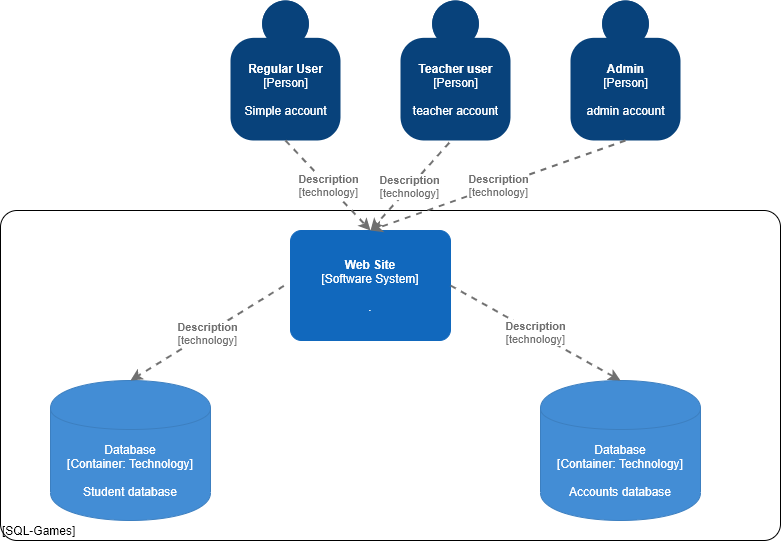

The diagram above was exported from draw.io. Its source (the exported page's mxGraphModel, read from the mxfile embedded in the PNG):
<mxGraphModel dx="1278" dy="580" grid="1" gridSize="10" guides="1" tooltips="1" connect="1" arrows="1" fold="1" page="1" pageScale="1" pageWidth="850" pageHeight="1100" math="0" shadow="0">
  <root>
    <mxCell id="0" />
    <mxCell id="1" parent="0" />
    <object placeholders="1" c4Name="" c4Type="ExecutionEnvironment" c4Application="SQL-Games" label="&lt;div style=&quot;text-align: left&quot;&gt;%c4Name%&lt;/div&gt;&lt;div style=&quot;text-align: left&quot;&gt;[%c4Application%]&lt;/div&gt;" id="QhUEc5ZR-yvIygevRtZV-10">
      <mxCell style="rounded=1;whiteSpace=wrap;html=1;labelBackgroundColor=none;fillColor=#ffffff;fontColor=#000000;align=left;arcSize=5;strokeColor=#000000;verticalAlign=bottom;metaEdit=1;metaData={&quot;c4Type&quot;:{&quot;editable&quot;:false}};points=[[0.25,0,0],[0.5,0,0],[0.75,0,0],[1,0.25,0],[1,0.5,0],[1,0.75,0],[0.75,1,0],[0.5,1,0],[0.25,1,0],[0,0.75,0],[0,0.5,0],[0,0.25,0]];" vertex="1" parent="1">
        <mxGeometry x="30" y="230" width="780" height="330" as="geometry" />
      </mxCell>
    </object>
    <object placeholders="1" c4Name="Regular User" c4Type="Person" c4Description="Simple account" label="&lt;b&gt;%c4Name%&lt;/b&gt;&lt;div&gt;[%c4Type%]&lt;/div&gt;&lt;br&gt;&lt;div&gt;%c4Description%&lt;/div&gt;" id="QhUEc5ZR-yvIygevRtZV-2">
      <mxCell style="html=1;dashed=0;whitespace=wrap;fillColor=#08427b;strokeColor=none;fontColor=#ffffff;shape=mxgraph.c4.person;align=center;metaEdit=1;points=[[0.5,0,0],[1,0.5,0],[1,0.75,0],[0.75,1,0],[0.5,1,0],[0.25,1,0],[0,0.75,0],[0,0.5,0]];metaData={&quot;c4Type&quot;:{&quot;editable&quot;:false}};" vertex="1" parent="1">
        <mxGeometry x="260" y="20" width="110.00000000000001" height="140" as="geometry" />
      </mxCell>
    </object>
    <object placeholders="1" c4Name="Teacher user" c4Type="Person" c4Description="teacher account" label="&lt;b&gt;%c4Name%&lt;/b&gt;&lt;div&gt;[%c4Type%]&lt;/div&gt;&lt;br&gt;&lt;div&gt;%c4Description%&lt;/div&gt;" id="QhUEc5ZR-yvIygevRtZV-3">
      <mxCell style="html=1;dashed=0;whitespace=wrap;fillColor=#08427b;strokeColor=none;fontColor=#ffffff;shape=mxgraph.c4.person;align=center;metaEdit=1;points=[[0.5,0,0],[1,0.5,0],[1,0.75,0],[0.75,1,0],[0.5,1,0],[0.25,1,0],[0,0.75,0],[0,0.5,0]];metaData={&quot;c4Type&quot;:{&quot;editable&quot;:false}};" vertex="1" parent="1">
        <mxGeometry x="430" y="20" width="110.00000000000001" height="140" as="geometry" />
      </mxCell>
    </object>
    <object placeholders="1" c4Name="Admin" c4Type="Person" c4Description="admin account" label="&lt;b&gt;%c4Name%&lt;/b&gt;&lt;div&gt;[%c4Type%]&lt;/div&gt;&lt;br&gt;&lt;div&gt;%c4Description%&lt;/div&gt;" id="QhUEc5ZR-yvIygevRtZV-4">
      <mxCell style="html=1;dashed=0;whitespace=wrap;fillColor=#08427b;strokeColor=none;fontColor=#ffffff;shape=mxgraph.c4.person;align=center;metaEdit=1;points=[[0.5,0,0],[1,0.5,0],[1,0.75,0],[0.75,1,0],[0.5,1,0],[0.25,1,0],[0,0.75,0],[0,0.5,0]];metaData={&quot;c4Type&quot;:{&quot;editable&quot;:false}};" vertex="1" parent="1">
        <mxGeometry x="600" y="20" width="110.00000000000001" height="140" as="geometry" />
      </mxCell>
    </object>
    <object placeholders="1" c4Name="Web Site" c4Type="Software System" c4Description="." label="&lt;b&gt;%c4Name%&lt;/b&gt;&lt;div&gt;[%c4Type%]&lt;/div&gt;&lt;br&gt;&lt;div&gt;%c4Description%&lt;/div&gt;" id="QhUEc5ZR-yvIygevRtZV-6">
      <mxCell style="rounded=1;whiteSpace=wrap;html=1;labelBackgroundColor=none;fillColor=#1168BD;fontColor=#ffffff;align=center;arcSize=10;strokeColor=#1168BD;metaEdit=1;metaData={&quot;c4Type&quot;:{&quot;editable&quot;:false}};points=[[0.25,0,0],[0.5,0,0],[0.75,0,0],[1,0.25,0],[1,0.5,0],[1,0.75,0],[0.75,1,0],[0.5,1,0],[0.25,1,0],[0,0.75,0],[0,0.5,0],[0,0.25,0]];" vertex="1" parent="1">
        <mxGeometry x="320" y="250" width="160" height="110.00000000000001" as="geometry" />
      </mxCell>
    </object>
    <object placeholders="1" c4Type="Database" c4Technology="Technology" c4Description="Student database" label="%c4Type%&lt;div&gt;[Container:&amp;nbsp;%c4Technology%]&lt;/div&gt;&lt;br&gt;&lt;div&gt;%c4Description%&lt;/div&gt;" id="QhUEc5ZR-yvIygevRtZV-8">
      <mxCell style="shape=cylinder;whiteSpace=wrap;html=1;boundedLbl=1;rounded=0;labelBackgroundColor=none;fillColor=#438DD5;fontSize=12;fontColor=#ffffff;align=center;strokeColor=#3C7FC0;metaEdit=1;points=[[0.5,0,0],[1,0.25,0],[1,0.5,0],[1,0.75,0],[0.5,1,0],[0,0.75,0],[0,0.5,0],[0,0.25,0]];metaData={&quot;c4Type&quot;:{&quot;editable&quot;:false}};" vertex="1" parent="1">
        <mxGeometry x="80" y="400" width="160" height="140" as="geometry" />
      </mxCell>
    </object>
    <object placeholders="1" c4Type="Database" c4Technology="Technology" c4Description="Accounts database" label="%c4Type%&lt;div&gt;[Container:&amp;nbsp;%c4Technology%]&lt;/div&gt;&lt;br&gt;&lt;div&gt;%c4Description%&lt;/div&gt;" id="QhUEc5ZR-yvIygevRtZV-9">
      <mxCell style="shape=cylinder;whiteSpace=wrap;html=1;boundedLbl=1;rounded=0;labelBackgroundColor=none;fillColor=#438DD5;fontSize=12;fontColor=#ffffff;align=center;strokeColor=#3C7FC0;metaEdit=1;points=[[0.5,0,0],[1,0.25,0],[1,0.5,0],[1,0.75,0],[0.5,1,0],[0,0.75,0],[0,0.5,0],[0,0.25,0]];metaData={&quot;c4Type&quot;:{&quot;editable&quot;:false}};" vertex="1" parent="1">
        <mxGeometry x="570" y="400" width="160" height="140" as="geometry" />
      </mxCell>
    </object>
    <object placeholders="1" c4Type="Relationship" c4Technology="technology" c4Description="Description" label="&lt;div style=&quot;text-align: left&quot;&gt;&lt;div style=&quot;text-align: center&quot;&gt;&lt;b&gt;%c4Description%&lt;/b&gt;&lt;/div&gt;&lt;div style=&quot;text-align: center&quot;&gt;[%c4Technology%]&lt;/div&gt;&lt;/div&gt;" id="QhUEc5ZR-yvIygevRtZV-11">
      <mxCell style="edgeStyle=none;rounded=0;html=1;entryX=0.5;entryY=0;jettySize=auto;orthogonalLoop=1;strokeColor=#707070;strokeWidth=2;fontColor=#707070;jumpStyle=none;dashed=1;metaEdit=1;metaData={&quot;c4Type&quot;:{&quot;editable&quot;:false}};exitX=-0.042;exitY=0.504;exitDx=0;exitDy=0;exitPerimeter=0;entryDx=0;entryDy=0;entryPerimeter=0;" edge="1" parent="1" source="QhUEc5ZR-yvIygevRtZV-6" target="QhUEc5ZR-yvIygevRtZV-8">
        <mxGeometry width="160" relative="1" as="geometry">
          <mxPoint x="340" y="300" as="sourcePoint" />
          <mxPoint x="500" y="300" as="targetPoint" />
        </mxGeometry>
      </mxCell>
    </object>
    <object placeholders="1" c4Type="Relationship" c4Technology="technology" c4Description="Description" label="&lt;div style=&quot;text-align: left&quot;&gt;&lt;div style=&quot;text-align: center&quot;&gt;&lt;b&gt;%c4Description%&lt;/b&gt;&lt;/div&gt;&lt;div style=&quot;text-align: center&quot;&gt;[%c4Technology%]&lt;/div&gt;&lt;/div&gt;" id="QhUEc5ZR-yvIygevRtZV-12">
      <mxCell style="edgeStyle=none;rounded=0;html=1;entryX=0.5;entryY=0;jettySize=auto;orthogonalLoop=1;strokeColor=#707070;strokeWidth=2;fontColor=#707070;jumpStyle=none;dashed=1;metaEdit=1;metaData={&quot;c4Type&quot;:{&quot;editable&quot;:false}};entryDx=0;entryDy=0;entryPerimeter=0;exitX=1;exitY=0.5;exitDx=0;exitDy=0;exitPerimeter=0;" edge="1" parent="1" source="QhUEc5ZR-yvIygevRtZV-6" target="QhUEc5ZR-yvIygevRtZV-9">
        <mxGeometry width="160" relative="1" as="geometry">
          <mxPoint x="340" y="300" as="sourcePoint" />
          <mxPoint x="500" y="300" as="targetPoint" />
        </mxGeometry>
      </mxCell>
    </object>
    <object placeholders="1" c4Type="Relationship" c4Technology="technology" c4Description="Description" label="&lt;div style=&quot;text-align: left&quot;&gt;&lt;div style=&quot;text-align: center&quot;&gt;&lt;b&gt;%c4Description%&lt;/b&gt;&lt;/div&gt;&lt;div style=&quot;text-align: center&quot;&gt;[%c4Technology%]&lt;/div&gt;&lt;/div&gt;" id="QhUEc5ZR-yvIygevRtZV-13">
      <mxCell style="edgeStyle=none;rounded=0;html=1;entryX=0.5;entryY=0;jettySize=auto;orthogonalLoop=1;strokeColor=#707070;strokeWidth=2;fontColor=#707070;jumpStyle=none;dashed=1;metaEdit=1;metaData={&quot;c4Type&quot;:{&quot;editable&quot;:false}};exitX=0.5;exitY=1;exitDx=0;exitDy=0;exitPerimeter=0;entryDx=0;entryDy=0;entryPerimeter=0;" edge="1" parent="1" source="QhUEc5ZR-yvIygevRtZV-2" target="QhUEc5ZR-yvIygevRtZV-6">
        <mxGeometry width="160" relative="1" as="geometry">
          <mxPoint x="340" y="300" as="sourcePoint" />
          <mxPoint x="500" y="300" as="targetPoint" />
        </mxGeometry>
      </mxCell>
    </object>
    <object placeholders="1" c4Type="Relationship" c4Technology="technology" c4Description="Description" label="&lt;div style=&quot;text-align: left&quot;&gt;&lt;div style=&quot;text-align: center&quot;&gt;&lt;b&gt;%c4Description%&lt;/b&gt;&lt;/div&gt;&lt;div style=&quot;text-align: center&quot;&gt;[%c4Technology%]&lt;/div&gt;&lt;/div&gt;" id="QhUEc5ZR-yvIygevRtZV-14">
      <mxCell style="edgeStyle=none;rounded=0;html=1;entryX=0.5;entryY=0;jettySize=auto;orthogonalLoop=1;strokeColor=#707070;strokeWidth=2;fontColor=#707070;jumpStyle=none;dashed=1;metaEdit=1;metaData={&quot;c4Type&quot;:{&quot;editable&quot;:false}};exitX=0.5;exitY=1;exitDx=0;exitDy=0;exitPerimeter=0;entryDx=0;entryDy=0;entryPerimeter=0;" edge="1" parent="1" source="QhUEc5ZR-yvIygevRtZV-4" target="QhUEc5ZR-yvIygevRtZV-6">
        <mxGeometry width="160" relative="1" as="geometry">
          <mxPoint x="325" y="170" as="sourcePoint" />
          <mxPoint x="410" y="260" as="targetPoint" />
        </mxGeometry>
      </mxCell>
    </object>
    <object placeholders="1" c4Type="Relationship" c4Technology="technology" c4Description="Description" label="&lt;div style=&quot;text-align: left&quot;&gt;&lt;div style=&quot;text-align: center&quot;&gt;&lt;b&gt;%c4Description%&lt;/b&gt;&lt;/div&gt;&lt;div style=&quot;text-align: center&quot;&gt;[%c4Technology%]&lt;/div&gt;&lt;/div&gt;" id="QhUEc5ZR-yvIygevRtZV-15">
      <mxCell style="edgeStyle=none;rounded=0;html=1;entryX=0.5;entryY=0;jettySize=auto;orthogonalLoop=1;strokeColor=#707070;strokeWidth=2;fontColor=#707070;jumpStyle=none;dashed=1;metaEdit=1;metaData={&quot;c4Type&quot;:{&quot;editable&quot;:false}};exitX=0.444;exitY=1.016;exitDx=0;exitDy=0;exitPerimeter=0;entryDx=0;entryDy=0;entryPerimeter=0;" edge="1" parent="1" source="QhUEc5ZR-yvIygevRtZV-3" target="QhUEc5ZR-yvIygevRtZV-6">
        <mxGeometry width="160" relative="1" as="geometry">
          <mxPoint x="335" y="180" as="sourcePoint" />
          <mxPoint x="420" y="270" as="targetPoint" />
        </mxGeometry>
      </mxCell>
    </object>
  </root>
</mxGraphModel>